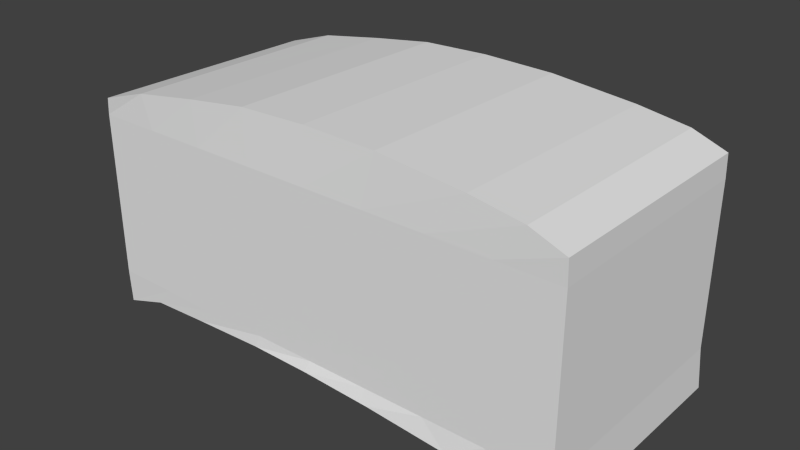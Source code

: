 # Source: platform.blend  (saved by Blender 2.73.0; exported with 4.5.12 LTS)
import bpy
from mathutils import Matrix  # noqa: F401  (used for matrix-valued properties, if any)

bpy.ops.wm.read_factory_settings(use_empty=True)
scene = bpy.context.scene
scene.name = 'Scene'

# ---- collections
col_collection_4 = bpy.data.collections.new('Collection 4'); scene.collection.children.link(col_collection_4)

# ---- world
world_world = bpy.data.worlds.new('World'); scene.world = world_world
world_world.color = (0.05088, 0.05088, 0.05088)
world_world.use_sun_shadow = False
world_world.sun_shadow_jitter_overblur = 0.0
world_world.cycles.sampling_method = 'MANUAL'
world_world.cycles.sample_map_resolution = 256

# ---- meshes
me_plane = bpy.data.meshes.new('Plane')
me_plane.from_pydata([(1.168, -1.865, -1.523), (3.174, -1.85, -1.563), (1.182, -1.876, -0.6466), (3.166, -1.872, -0.6222), (2.157, -1.886, -1.427), (2.168, -1.854, -0.5039), (1.168, -1.869, -1.05), (3.168, -1.869, -1.05), (2.168, -1.869, -1.05), (2.772, -1.884, -1.467), (2.815, -1.861, -0.5422), (1.168, -1.869, -1.273), (3.168, -1.869, -0.8278), (1.593, -1.869, -1.452), (1.638, -1.86, -0.5467), (1.168, -1.869, -0.8278), (3.168, -1.869, -1.273), (2.168, -1.869, -0.8278), (2.168, -1.869, -1.273), (1.668, -1.869, -1.05), (2.668, -1.869, -1.05), (2.668, -1.869, -1.273), (1.668, -1.869, -1.273), (1.668, -1.869, -0.8278), (2.668, -1.869, -0.8278), (3.038, -1.872, -1.51), (3.025, -1.865, -0.573), (1.168, -1.869, -1.384), (3.168, -1.869, -0.7165), (1.902, -1.877, -1.432), (1.891, -1.855, -0.5131), (1.168, -1.869, -0.9391), (3.168, -1.869, -1.162), (2.168, -1.869, -0.7165), (2.168, -1.869, -1.162), (1.418, -1.869, -1.05), (2.418, -1.869, -1.05), (2.442, -1.887, -1.439), (2.466, -1.855, -0.5107), (1.168, -1.869, -1.162), (3.168, -1.869, -0.9391), (1.351, -1.868, -1.464), (1.371, -1.866, -0.5878), (1.168, -1.869, -0.7165), (3.168, -1.869, -1.384), (2.168, -1.869, -0.9391), (2.168, -1.869, -1.384), (1.918, -1.869, -1.05), (2.918, -1.869, -1.05), (2.668, -1.869, -1.162), (2.668, -1.869, -1.384), (2.418, -1.869, -1.273), (2.918, -1.869, -1.273), (1.668, -1.869, -1.162), (1.668, -1.869, -1.384), (1.418, -1.869, -1.273), (1.918, -1.869, -1.273), (1.668, -1.869, -0.7165), (1.668, -1.869, -0.9391), (1.418, -1.869, -0.8278), (1.918, -1.869, -0.8278), (2.668, -1.869, -0.7165), (2.668, -1.869, -0.9391), (2.418, -1.869, -0.8278), (2.918, -1.869, -0.8278), (2.918, -1.869, -0.9391), (2.418, -1.869, -0.9391), (2.418, -1.869, -0.7165), (1.918, -1.869, -0.9391), (1.418, -1.869, -0.9391), (1.418, -1.869, -0.7165), (1.918, -1.869, -1.384), (1.418, -1.869, -1.384), (1.418, -1.869, -1.162), (2.918, -1.869, -1.384), (2.418, -1.869, -1.384), (2.418, -1.869, -1.162), (2.918, -1.869, -1.162), (1.918, -1.869, -1.162), (1.918, -1.869, -0.7165), (2.918, -1.869, -0.7165), (1.17, -2.842, -1.502), (3.175, -2.827, -1.542), (1.183, -2.852, -0.626), (3.167, -2.848, -0.6015), (2.158, -2.863, -1.406), (2.169, -2.831, -0.4832), (1.169, -2.846, -1.03), (3.169, -2.846, -1.03), (2.169, -2.846, -1.03), (2.773, -2.861, -1.447), (2.816, -2.837, -0.5216), (1.169, -2.846, -1.252), (3.169, -2.846, -0.8071), (1.594, -2.846, -1.431), (1.639, -2.837, -0.526), (1.169, -2.846, -0.8071), (3.169, -2.846, -1.252), (2.169, -2.846, -0.8071), (2.169, -2.846, -1.252), (1.669, -2.846, -1.03), (2.669, -2.846, -1.03), (2.669, -2.846, -1.252), (1.669, -2.846, -1.252), (1.669, -2.846, -0.8071), (2.669, -2.846, -0.8071), (3.039, -2.849, -1.49), (3.026, -2.842, -0.5523), (1.169, -2.846, -1.364), (3.169, -2.846, -0.6959), (1.903, -2.854, -1.412), (1.892, -2.832, -0.4925), (1.169, -2.846, -0.9184), (3.169, -2.846, -1.141), (2.169, -2.846, -0.6959), (2.169, -2.846, -1.141), (1.419, -2.846, -1.03), (2.419, -2.846, -1.03), (2.443, -2.864, -1.418), (2.467, -2.832, -0.4901), (1.169, -2.846, -1.141), (3.169, -2.846, -0.9184), (1.352, -2.845, -1.443), (1.373, -2.843, -0.5672), (1.169, -2.846, -0.6959), (3.169, -2.846, -1.364), (2.169, -2.846, -0.9184), (2.169, -2.846, -1.364), (1.919, -2.846, -1.03), (2.919, -2.846, -1.03), (2.669, -2.846, -1.141), (2.669, -2.846, -1.364), (2.419, -2.846, -1.252), (2.919, -2.846, -1.252), (1.669, -2.846, -1.141), (1.669, -2.846, -1.364), (1.419, -2.846, -1.252), (1.919, -2.846, -1.252), (1.669, -2.846, -0.6959), (1.669, -2.846, -0.9184), (1.419, -2.846, -0.8071), (1.919, -2.846, -0.8071), (2.669, -2.846, -0.6959), (2.669, -2.846, -0.9184), (2.419, -2.846, -0.8071), (2.919, -2.846, -0.8071), (2.919, -2.846, -0.9184), (2.419, -2.846, -0.9184), (2.419, -2.846, -0.6959), (1.919, -2.846, -0.9184), (1.419, -2.846, -0.9184), (1.419, -2.846, -0.6959), (1.919, -2.846, -1.364), (1.419, -2.846, -1.364), (1.419, -2.846, -1.141), (2.919, -2.846, -1.364), (2.419, -2.846, -1.364), (2.419, -2.846, -1.141), (2.919, -2.846, -1.141), (1.919, -2.846, -1.141), (1.919, -2.846, -0.6959), (2.919, -2.846, -0.6959)], [], [(80, 26, 3, 28), (79, 30, 5, 33), (78, 47, 8, 34), (77, 48, 7, 32), (76, 36, 20, 49), (75, 51, 21, 50), (74, 52, 16, 44), (73, 35, 19, 53), (72, 55, 22, 54), (71, 56, 18, 46), (70, 42, 14, 57), (69, 59, 23, 58), (68, 60, 17, 45), (67, 38, 10, 61), (66, 63, 24, 62), (65, 64, 12, 40), (62, 24, 64, 65), (20, 62, 65, 48), (48, 65, 40, 7), (45, 17, 63, 66), (8, 45, 66, 36), (36, 66, 62, 20), (33, 5, 38, 67), (17, 33, 67, 63), (63, 67, 61, 24), (58, 23, 60, 68), (19, 58, 68, 47), (47, 68, 45, 8), (31, 15, 59, 69), (6, 31, 69, 35), (35, 69, 58, 19), (43, 2, 42, 70), (15, 43, 70, 59), (59, 70, 57, 23), (54, 22, 56, 71), (13, 54, 71, 29), (29, 71, 46, 4), (27, 11, 55, 72), (0, 27, 72, 41), (41, 72, 54, 13), (39, 6, 35, 73), (11, 39, 73, 55), (55, 73, 53, 22), (50, 21, 52, 74), (9, 50, 74, 25), (25, 74, 44, 1), (46, 18, 51, 75), (4, 46, 75, 37), (37, 75, 50, 9), (34, 8, 36, 76), (18, 34, 76, 51), (51, 76, 49, 21), (49, 20, 48, 77), (21, 49, 77, 52), (52, 77, 32, 16), (53, 19, 47, 78), (22, 53, 78, 56), (56, 78, 34, 18), (57, 14, 30, 79), (23, 57, 79, 60), (60, 79, 33, 17), (61, 10, 26, 80), (24, 61, 80, 64), (64, 80, 28, 12), (161, 109, 84, 107), (160, 114, 86, 111), (159, 115, 89, 128), (158, 113, 88, 129), (157, 130, 101, 117), (156, 131, 102, 132), (155, 125, 97, 133), (154, 134, 100, 116), (153, 135, 103, 136), (152, 127, 99, 137), (151, 138, 95, 123), (150, 139, 104, 140), (149, 126, 98, 141), (148, 142, 91, 119), (147, 143, 105, 144), (146, 121, 93, 145), (143, 146, 145, 105), (101, 129, 146, 143), (129, 88, 121, 146), (126, 147, 144, 98), (89, 117, 147, 126), (117, 101, 143, 147), (114, 148, 119, 86), (98, 144, 148, 114), (144, 105, 142, 148), (139, 149, 141, 104), (100, 128, 149, 139), (128, 89, 126, 149), (112, 150, 140, 96), (87, 116, 150, 112), (116, 100, 139, 150), (124, 151, 123, 83), (96, 140, 151, 124), (140, 104, 138, 151), (135, 152, 137, 103), (94, 110, 152, 135), (110, 85, 127, 152), (108, 153, 136, 92), (81, 122, 153, 108), (122, 94, 135, 153), (120, 154, 116, 87), (92, 136, 154, 120), (136, 103, 134, 154), (131, 155, 133, 102), (90, 106, 155, 131), (106, 82, 125, 155), (127, 156, 132, 99), (85, 118, 156, 127), (118, 90, 131, 156), (115, 157, 117, 89), (99, 132, 157, 115), (132, 102, 130, 157), (130, 158, 129, 101), (102, 133, 158, 130), (133, 97, 113, 158), (134, 159, 128, 100), (103, 137, 159, 134), (137, 99, 115, 159), (138, 160, 111, 95), (104, 141, 160, 138), (141, 98, 114, 160), (142, 161, 107, 91), (105, 145, 161, 142), (145, 93, 109, 161), (42, 2, 83, 123), (38, 5, 86, 119), (30, 14, 95, 111), (26, 10, 91, 107), (14, 42, 123, 95), (10, 38, 119, 91), (5, 30, 111, 86), (3, 26, 107, 84), (2, 43, 124, 83), (6, 39, 120, 87), (15, 31, 112, 96), (11, 27, 108, 92), (27, 0, 81, 108), (43, 15, 96, 124), (39, 11, 92, 120), (31, 6, 87, 112), (1, 44, 125, 82), (7, 40, 121, 88), (16, 32, 113, 97), (12, 28, 109, 93), (32, 7, 88, 113), (28, 3, 84, 109), (44, 16, 97, 125), (40, 12, 93, 121), (0, 41, 122, 81), (4, 37, 118, 85), (13, 29, 110, 94), (9, 25, 106, 90), (37, 9, 90, 118), (29, 4, 85, 110), (25, 1, 82, 106), (41, 13, 94, 122)])
me_plane.use_remesh_preserve_volume = False
me_plane.use_remesh_preserve_attributes = False
me_plane.use_mirror_vertex_groups = False
me_plane.update()

# ---- objects
ob_plane = bpy.data.objects.new('Plane', me_plane)

# ---- transforms, parenting, visibility, modifiers, constraints
ob_plane.location = (1.216, -0.01, 3.535)
ob_plane.lineart.crease_threshold = 0.0

# ---- collection membership
col_collection_4.objects.link(ob_plane)

# ---- scene / render settings (as saved in the file)
scene.frame_start = 1; scene.frame_end = 250; scene.frame_set(26)
scene.render.engine = 'BLENDER_EEVEE_NEXT'
scene.render.resolution_percentage = 50
scene.render.dither_intensity = 0.0
scene.cycles.use_denoising = False
scene.cycles.samples = 10
scene.cycles.sampling_pattern = 'TABULATED_SOBOL'
scene.cycles.light_sampling_threshold = 0.0
scene.cycles.use_adaptive_sampling = False
scene.cycles.use_light_tree = False
scene.cycles.blur_glossy = 0.0
scene.cycles.pixel_filter_type = 'GAUSSIAN'
scene.cycles.sample_clamp_indirect = 0.0
scene.view_settings.view_transform = 'Standard'
bpy.context.view_layer.update()

# ---- added for rendering (the .blend has no active camera and no usable light): camera, sun
cam_auto = bpy.data.cameras.new('AutoCamera')
cam_auto.lens = 50.0
cam_auto.sensor_width = 36.0
cam_auto.clip_end = 1000.0
ob_auto_camera = bpy.data.objects.new('AutoCamera', cam_auto)
scene.collection.objects.link(ob_auto_camera)
ob_auto_camera.location = (5.69606, -5.1365, 4.35851)
ob_auto_camera.rotation_euler = (1.09748, -7.21219e-08, 0.694738)
scene.camera = ob_auto_camera
light_auto_sun = bpy.data.lights.new('AutoSun', 'SUN')
light_auto_sun.energy = 3.0
light_auto_sun.angle = 0.0523599
ob_auto_sun = bpy.data.objects.new('AutoSun', light_auto_sun)
scene.collection.objects.link(ob_auto_sun)
ob_auto_sun.rotation_euler = (0.872665, 0.174533, 0.523599)
bpy.context.view_layer.update()
